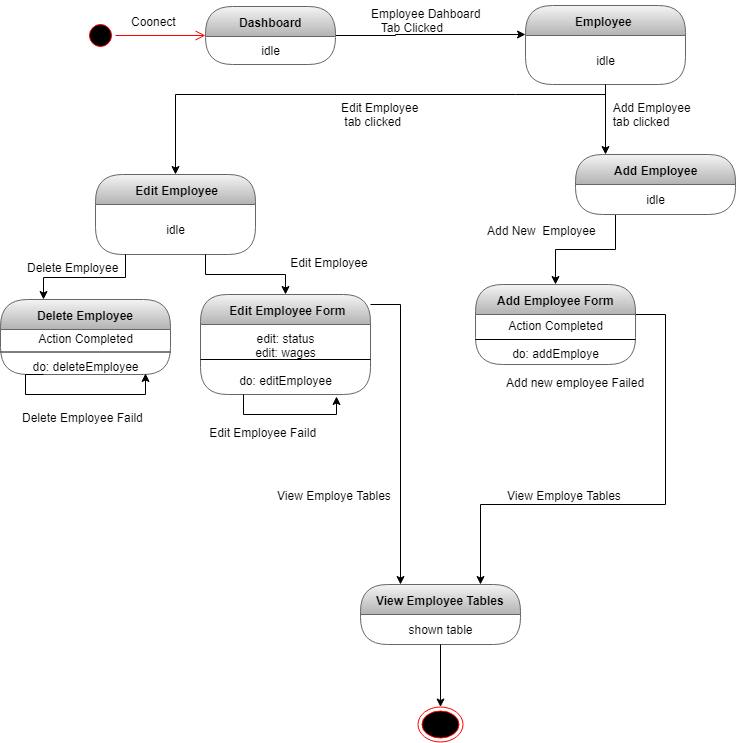

The diagram above was exported from draw.io. Its source (the exported page's mxGraphModel, read from the mxfile embedded in the PNG):
<mxGraphModel dx="1679" dy="496" grid="1" gridSize="10" guides="1" tooltips="1" connect="1" arrows="1" fold="1" page="1" pageScale="1" pageWidth="827" pageHeight="1169" math="0" shadow="0">
  <root>
    <mxCell id="0" />
    <mxCell id="1" parent="0" />
    <mxCell id="LuAl4-G-bmuY-0NkN9xH-1" value="" style="ellipse;html=1;shape=startState;fillColor=#000000;strokeColor=#ff0000;" parent="1" vertex="1">
      <mxGeometry x="30" y="236" width="30" height="30" as="geometry" />
    </mxCell>
    <mxCell id="LuAl4-G-bmuY-0NkN9xH-2" value="" style="edgeStyle=orthogonalEdgeStyle;html=1;verticalAlign=bottom;endArrow=open;endSize=8;strokeColor=#ff0000;" parent="1" source="LuAl4-G-bmuY-0NkN9xH-1" target="LuAl4-G-bmuY-0NkN9xH-4" edge="1">
      <mxGeometry relative="1" as="geometry">
        <mxPoint x="120" y="250" as="targetPoint" />
      </mxGeometry>
    </mxCell>
    <mxCell id="LuAl4-G-bmuY-0NkN9xH-3" style="edgeStyle=orthogonalEdgeStyle;rounded=0;orthogonalLoop=1;jettySize=auto;html=1;" parent="1" source="LuAl4-G-bmuY-0NkN9xH-4" target="LuAl4-G-bmuY-0NkN9xH-8" edge="1">
      <mxGeometry relative="1" as="geometry">
        <Array as="points">
          <mxPoint x="340" y="251" />
          <mxPoint x="340" y="250" />
        </Array>
      </mxGeometry>
    </mxCell>
    <mxCell id="LuAl4-G-bmuY-0NkN9xH-4" value="Dashboard" style="swimlane;html=1;fontStyle=1;align=center;verticalAlign=middle;childLayout=stackLayout;horizontal=1;startSize=30;horizontalStack=0;resizeParent=0;resizeLast=1;container=0;collapsible=0;rounded=1;arcSize=30;swimlaneFillColor=none;fillColor=#f5f5f5;strokeColor=#666666;gradientColor=#b3b3b3;" parent="1" vertex="1">
      <mxGeometry x="150" y="222" width="130" height="58" as="geometry" />
    </mxCell>
    <mxCell id="LuAl4-G-bmuY-0NkN9xH-5" value="idle" style="text;html=1;align=center;verticalAlign=middle;spacingLeft=4;spacingRight=4;whiteSpace=wrap;overflow=hidden;rotatable=0;" parent="LuAl4-G-bmuY-0NkN9xH-4" vertex="1">
      <mxGeometry y="30" width="130" height="28" as="geometry" />
    </mxCell>
    <mxCell id="LuAl4-G-bmuY-0NkN9xH-6" value="Coonect" style="text;strokeColor=none;fillColor=none;align=left;verticalAlign=top;spacingLeft=4;spacingRight=4;overflow=hidden;rotatable=0;points=[[0,0.5],[1,0.5]];portConstraint=eastwest;" parent="1" vertex="1">
      <mxGeometry x="70" y="224" width="100" height="26" as="geometry" />
    </mxCell>
    <mxCell id="LuAl4-G-bmuY-0NkN9xH-7" style="edgeStyle=orthogonalEdgeStyle;rounded=0;orthogonalLoop=1;jettySize=auto;html=1;" parent="1" source="LuAl4-G-bmuY-0NkN9xH-8" target="LuAl4-G-bmuY-0NkN9xH-23" edge="1">
      <mxGeometry relative="1" as="geometry">
        <mxPoint x="620" y="350" as="targetPoint" />
        <Array as="points">
          <mxPoint x="600" y="252" />
        </Array>
      </mxGeometry>
    </mxCell>
    <mxCell id="LuAl4-G-bmuY-0NkN9xH-8" value="Employee&amp;nbsp;" style="swimlane;html=1;fontStyle=1;align=center;verticalAlign=middle;childLayout=stackLayout;horizontal=1;startSize=30;horizontalStack=0;resizeParent=0;resizeLast=1;container=0;collapsible=0;rounded=1;arcSize=30;strokeColor=#666666;fillColor=#f5f5f5;swimlaneFillColor=none;gradientColor=#b3b3b3;" parent="1" vertex="1">
      <mxGeometry x="470" y="221" width="160" height="79" as="geometry" />
    </mxCell>
    <mxCell id="LuAl4-G-bmuY-0NkN9xH-9" value="idle&lt;br&gt;" style="text;html=1;strokeColor=none;fillColor=none;align=center;verticalAlign=middle;spacingLeft=4;spacingRight=4;whiteSpace=wrap;overflow=hidden;rotatable=0;fontColor=#000000;" parent="LuAl4-G-bmuY-0NkN9xH-8" vertex="1">
      <mxGeometry y="30" width="160" height="49" as="geometry" />
    </mxCell>
    <mxCell id="LuAl4-G-bmuY-0NkN9xH-10" value="Employee Dahboard&#10;   Tab Clicked &#10;" style="text;strokeColor=none;fillColor=none;align=left;verticalAlign=top;spacingLeft=4;spacingRight=4;overflow=hidden;rotatable=0;points=[[0,0.5],[1,0.5]];portConstraint=eastwest;" parent="1" vertex="1">
      <mxGeometry x="310" y="216" width="150" height="40" as="geometry" />
    </mxCell>
    <mxCell id="LuAl4-G-bmuY-0NkN9xH-11" value="&amp;nbsp;Edit Employee" style="swimlane;html=1;fontStyle=1;align=center;verticalAlign=middle;childLayout=stackLayout;horizontal=1;startSize=30;horizontalStack=0;resizeParent=0;resizeLast=1;container=0;collapsible=0;rounded=1;arcSize=30;strokeColor=#666666;fillColor=#f5f5f5;swimlaneFillColor=none;gradientColor=#b3b3b3;" parent="1" vertex="1">
      <mxGeometry x="40" y="390" width="160" height="80" as="geometry" />
    </mxCell>
    <mxCell id="LuAl4-G-bmuY-0NkN9xH-12" value="idle" style="text;html=1;strokeColor=none;fillColor=none;align=center;verticalAlign=middle;spacingLeft=4;spacingRight=4;whiteSpace=wrap;overflow=hidden;rotatable=0;fontColor=#000000;" parent="LuAl4-G-bmuY-0NkN9xH-11" vertex="1">
      <mxGeometry y="30" width="160" height="50" as="geometry" />
    </mxCell>
    <mxCell id="LuAl4-G-bmuY-0NkN9xH-13" style="edgeStyle=orthogonalEdgeStyle;rounded=0;orthogonalLoop=1;jettySize=auto;html=1;" parent="1" source="LuAl4-G-bmuY-0NkN9xH-9" target="LuAl4-G-bmuY-0NkN9xH-11" edge="1">
      <mxGeometry relative="1" as="geometry">
        <Array as="points">
          <mxPoint x="460" y="310" />
          <mxPoint x="230" y="310" />
        </Array>
      </mxGeometry>
    </mxCell>
    <mxCell id="LuAl4-G-bmuY-0NkN9xH-14" value="Edit Employee  &#10; tab clicked" style="text;strokeColor=none;fillColor=none;align=left;verticalAlign=top;spacingLeft=4;spacingRight=4;overflow=hidden;rotatable=0;points=[[0,0.5],[1,0.5]];portConstraint=eastwest;" parent="1" vertex="1">
      <mxGeometry x="280" y="310" width="150" height="40" as="geometry" />
    </mxCell>
    <mxCell id="LuAl4-G-bmuY-0NkN9xH-15" style="edgeStyle=orthogonalEdgeStyle;rounded=0;orthogonalLoop=1;jettySize=auto;html=1;entryX=0.25;entryY=0;entryDx=0;entryDy=0;" parent="1" source="LuAl4-G-bmuY-0NkN9xH-16" target="LuAl4-G-bmuY-0NkN9xH-44" edge="1">
      <mxGeometry relative="1" as="geometry">
        <Array as="points">
          <mxPoint x="345" y="520" />
        </Array>
        <mxPoint x="350" y="770" as="targetPoint" />
      </mxGeometry>
    </mxCell>
    <mxCell id="LuAl4-G-bmuY-0NkN9xH-16" value="&amp;nbsp;Edit Employee Form" style="swimlane;html=1;fontStyle=1;align=center;verticalAlign=middle;childLayout=stackLayout;horizontal=1;startSize=30;horizontalStack=0;resizeParent=0;resizeLast=1;container=0;collapsible=0;rounded=1;arcSize=30;strokeColor=#666666;fillColor=#f5f5f5;swimlaneFillColor=none;gradientColor=#b3b3b3;" parent="1" vertex="1">
      <mxGeometry x="145" y="510" width="170" height="100" as="geometry" />
    </mxCell>
    <mxCell id="fmlJBvpjDjzT_hNovZ-o-3" value="" style="endArrow=none;html=1;entryX=1;entryY=0.5;entryDx=0;entryDy=0;exitX=0;exitY=0.5;exitDx=0;exitDy=0;" parent="LuAl4-G-bmuY-0NkN9xH-16" source="LuAl4-G-bmuY-0NkN9xH-17" target="LuAl4-G-bmuY-0NkN9xH-17" edge="1">
      <mxGeometry width="50" height="50" relative="1" as="geometry">
        <mxPoint x="5" y="87.5" as="sourcePoint" />
        <mxPoint x="55" y="37.5" as="targetPoint" />
      </mxGeometry>
    </mxCell>
    <mxCell id="LuAl4-G-bmuY-0NkN9xH-17" value="edit: status&lt;br&gt;edit: wages&lt;br&gt;&lt;br&gt;do: editEmployee" style="text;html=1;strokeColor=none;fillColor=none;align=center;verticalAlign=middle;spacingLeft=4;spacingRight=4;whiteSpace=wrap;overflow=hidden;rotatable=0;fontColor=#000000;" parent="LuAl4-G-bmuY-0NkN9xH-16" vertex="1">
      <mxGeometry y="30" width="170" height="70" as="geometry" />
    </mxCell>
    <mxCell id="SQReorXgh2sNZo5fr3qB-2" style="edgeStyle=orthogonalEdgeStyle;rounded=0;orthogonalLoop=1;jettySize=auto;html=1;exitX=0.25;exitY=1;exitDx=0;exitDy=0;entryX=0.8;entryY=1.029;entryDx=0;entryDy=0;entryPerimeter=0;" edge="1" parent="LuAl4-G-bmuY-0NkN9xH-16" source="LuAl4-G-bmuY-0NkN9xH-17" target="LuAl4-G-bmuY-0NkN9xH-17">
      <mxGeometry relative="1" as="geometry" />
    </mxCell>
    <mxCell id="LuAl4-G-bmuY-0NkN9xH-19" style="edgeStyle=orthogonalEdgeStyle;rounded=0;orthogonalLoop=1;jettySize=auto;html=1;" parent="1" source="LuAl4-G-bmuY-0NkN9xH-12" target="LuAl4-G-bmuY-0NkN9xH-16" edge="1">
      <mxGeometry relative="1" as="geometry">
        <Array as="points">
          <mxPoint x="150" y="490" />
          <mxPoint x="230" y="490" />
        </Array>
      </mxGeometry>
    </mxCell>
    <mxCell id="LuAl4-G-bmuY-0NkN9xH-20" value=" Edit Employee Faild" style="text;strokeColor=none;fillColor=none;align=left;verticalAlign=top;spacingLeft=4;spacingRight=4;overflow=hidden;rotatable=0;points=[[0,0.5],[1,0.5]];portConstraint=eastwest;" parent="1" vertex="1">
      <mxGeometry x="145" y="635" width="200" height="40" as="geometry" />
    </mxCell>
    <mxCell id="LuAl4-G-bmuY-0NkN9xH-21" style="edgeStyle=orthogonalEdgeStyle;rounded=0;orthogonalLoop=1;jettySize=auto;html=1;" parent="1" source="LuAl4-G-bmuY-0NkN9xH-23" target="LuAl4-G-bmuY-0NkN9xH-26" edge="1">
      <mxGeometry relative="1" as="geometry">
        <Array as="points">
          <mxPoint x="560" y="465" />
          <mxPoint x="500" y="465" />
        </Array>
      </mxGeometry>
    </mxCell>
    <mxCell id="LuAl4-G-bmuY-0NkN9xH-23" value="Add Employee" style="swimlane;html=1;fontStyle=1;align=center;verticalAlign=middle;childLayout=stackLayout;horizontal=1;startSize=30;horizontalStack=0;resizeParent=0;resizeLast=1;container=0;collapsible=0;rounded=1;arcSize=30;strokeColor=#666666;fillColor=#f5f5f5;swimlaneFillColor=none;gradientColor=#b3b3b3;" parent="1" vertex="1">
      <mxGeometry x="520" y="370" width="160" height="60" as="geometry" />
    </mxCell>
    <mxCell id="LuAl4-G-bmuY-0NkN9xH-24" value="idle&lt;br&gt;" style="text;html=1;strokeColor=none;fillColor=none;align=center;verticalAlign=middle;spacingLeft=4;spacingRight=4;whiteSpace=wrap;overflow=hidden;rotatable=0;fontColor=#000000;" parent="LuAl4-G-bmuY-0NkN9xH-23" vertex="1">
      <mxGeometry y="30" width="160" height="30" as="geometry" />
    </mxCell>
    <mxCell id="LuAl4-G-bmuY-0NkN9xH-54" style="edgeStyle=orthogonalEdgeStyle;rounded=0;orthogonalLoop=1;jettySize=auto;html=1;entryX=0.75;entryY=0;entryDx=0;entryDy=0;" parent="1" source="LuAl4-G-bmuY-0NkN9xH-26" target="LuAl4-G-bmuY-0NkN9xH-44" edge="1">
      <mxGeometry relative="1" as="geometry">
        <Array as="points">
          <mxPoint x="610" y="530" />
          <mxPoint x="610" y="720" />
          <mxPoint x="425" y="720" />
        </Array>
      </mxGeometry>
    </mxCell>
    <mxCell id="LuAl4-G-bmuY-0NkN9xH-26" value="Add Employee Form" style="swimlane;html=1;fontStyle=1;align=center;verticalAlign=middle;childLayout=stackLayout;horizontal=1;startSize=30;horizontalStack=0;resizeParent=0;resizeLast=1;container=0;collapsible=0;rounded=1;arcSize=30;strokeColor=#666666;fillColor=#f5f5f5;swimlaneFillColor=none;gradientColor=#b3b3b3;" parent="1" vertex="1">
      <mxGeometry x="420" y="500" width="160" height="80" as="geometry" />
    </mxCell>
    <mxCell id="fmlJBvpjDjzT_hNovZ-o-4" value="" style="endArrow=none;html=1;entryX=1;entryY=0.5;entryDx=0;entryDy=0;exitX=0;exitY=0.5;exitDx=0;exitDy=0;" parent="LuAl4-G-bmuY-0NkN9xH-26" source="LuAl4-G-bmuY-0NkN9xH-27" target="LuAl4-G-bmuY-0NkN9xH-27" edge="1">
      <mxGeometry width="50" height="50" relative="1" as="geometry">
        <mxPoint x="45" y="65" as="sourcePoint" />
        <mxPoint x="95" y="15" as="targetPoint" />
      </mxGeometry>
    </mxCell>
    <mxCell id="LuAl4-G-bmuY-0NkN9xH-27" value="Action Completed&lt;br&gt;&lt;br&gt;do: addEmploye" style="text;html=1;strokeColor=none;fillColor=none;align=center;verticalAlign=middle;spacingLeft=4;spacingRight=4;whiteSpace=wrap;overflow=hidden;rotatable=0;fontColor=#000000;" parent="LuAl4-G-bmuY-0NkN9xH-26" vertex="1">
      <mxGeometry y="30" width="160" height="50" as="geometry" />
    </mxCell>
    <mxCell id="LuAl4-G-bmuY-0NkN9xH-30" value="Add new employee Failed" style="text;strokeColor=none;fillColor=none;align=left;verticalAlign=top;spacingLeft=4;spacingRight=4;overflow=hidden;rotatable=0;points=[[0,0.5],[1,0.5]];portConstraint=eastwest;" parent="1" vertex="1">
      <mxGeometry x="445" y="585" width="200" height="40" as="geometry" />
    </mxCell>
    <mxCell id="LuAl4-G-bmuY-0NkN9xH-36" value="&amp;nbsp;Edit Employee" style="text;html=1;" parent="1" vertex="1">
      <mxGeometry x="230" y="465" width="100" height="35" as="geometry" />
    </mxCell>
    <mxCell id="LuAl4-G-bmuY-0NkN9xH-42" value="View Employe Tables" style="text;html=1;" parent="1" vertex="1">
      <mxGeometry x="220" y="697.5" width="120" height="30" as="geometry" />
    </mxCell>
    <mxCell id="LuAl4-G-bmuY-0NkN9xH-44" value="View Employee Tables" style="swimlane;html=1;fontStyle=1;align=center;verticalAlign=middle;childLayout=stackLayout;horizontal=1;startSize=30;horizontalStack=0;resizeParent=0;resizeLast=1;container=0;collapsible=0;rounded=1;arcSize=30;strokeColor=#666666;fillColor=#f5f5f5;swimlaneFillColor=none;gradientColor=#b3b3b3;" parent="1" vertex="1">
      <mxGeometry x="305" y="800" width="160" height="60" as="geometry" />
    </mxCell>
    <mxCell id="LuAl4-G-bmuY-0NkN9xH-45" value="shown table" style="text;html=1;strokeColor=none;fillColor=none;align=center;verticalAlign=middle;spacingLeft=4;spacingRight=4;whiteSpace=wrap;overflow=hidden;rotatable=0;fontColor=#000000;" parent="LuAl4-G-bmuY-0NkN9xH-44" vertex="1">
      <mxGeometry y="30" width="160" height="30" as="geometry" />
    </mxCell>
    <mxCell id="LuAl4-G-bmuY-0NkN9xH-52" value="table shown" style="text;html=1;strokeColor=none;fillColor=none;align=center;verticalAlign=middle;spacingLeft=4;spacingRight=4;whiteSpace=wrap;overflow=hidden;rotatable=0;fontColor=#000000;" parent="LuAl4-G-bmuY-0NkN9xH-44" vertex="1">
      <mxGeometry y="60" width="160" as="geometry" />
    </mxCell>
    <mxCell id="LuAl4-G-bmuY-0NkN9xH-46" value="View Employe Tables" style="text;html=1;" parent="1" vertex="1">
      <mxGeometry x="450" y="697.5" width="120" height="30" as="geometry" />
    </mxCell>
    <mxCell id="LuAl4-G-bmuY-0NkN9xH-48" value="" style="ellipse;html=1;shape=endState;fillColor=#000000;strokeColor=#ff0000;" parent="1" vertex="1">
      <mxGeometry x="362.5" y="922.5" width="45" height="35" as="geometry" />
    </mxCell>
    <mxCell id="LuAl4-G-bmuY-0NkN9xH-49" value="  Add Employee &#10;  tab clicked" style="text;strokeColor=none;fillColor=none;align=left;verticalAlign=top;spacingLeft=4;spacingRight=4;overflow=hidden;rotatable=0;points=[[0,0.5],[1,0.5]];portConstraint=eastwest;" parent="1" vertex="1">
      <mxGeometry x="545" y="310" width="150" height="40" as="geometry" />
    </mxCell>
    <mxCell id="LuAl4-G-bmuY-0NkN9xH-50" value="Add New&amp;nbsp; Employee" style="text;html=1;" parent="1" vertex="1">
      <mxGeometry x="430" y="432.5" width="140" height="30" as="geometry" />
    </mxCell>
    <mxCell id="LuAl4-G-bmuY-0NkN9xH-55" style="edgeStyle=orthogonalEdgeStyle;rounded=0;orthogonalLoop=1;jettySize=auto;html=1;" parent="1" source="LuAl4-G-bmuY-0NkN9xH-45" target="LuAl4-G-bmuY-0NkN9xH-48" edge="1">
      <mxGeometry relative="1" as="geometry" />
    </mxCell>
    <mxCell id="rJYGbcjUdJcDPktYc77v-2" value="Delete Employee" style="swimlane;html=1;fontStyle=1;align=center;verticalAlign=middle;childLayout=stackLayout;horizontal=1;startSize=30;horizontalStack=0;resizeParent=0;resizeLast=1;container=0;collapsible=0;rounded=1;arcSize=30;strokeColor=#666666;fillColor=#f5f5f5;swimlaneFillColor=none;gradientColor=#b3b3b3;" parent="1" vertex="1">
      <mxGeometry x="-55" y="515" width="170" height="75" as="geometry" />
    </mxCell>
    <mxCell id="fmlJBvpjDjzT_hNovZ-o-2" value="" style="endArrow=none;html=1;entryX=1;entryY=0.5;entryDx=0;entryDy=0;exitX=0;exitY=0.5;exitDx=0;exitDy=0;" parent="rJYGbcjUdJcDPktYc77v-2" source="rJYGbcjUdJcDPktYc77v-3" target="rJYGbcjUdJcDPktYc77v-3" edge="1">
      <mxGeometry width="50" height="50" relative="1" as="geometry">
        <mxPoint x="75" y="80" as="sourcePoint" />
        <mxPoint x="125" y="30" as="targetPoint" />
      </mxGeometry>
    </mxCell>
    <mxCell id="rJYGbcjUdJcDPktYc77v-3" value="Action Completed&lt;br&gt;&lt;br&gt;do: deleteEmployee" style="text;html=1;strokeColor=none;fillColor=none;align=center;verticalAlign=middle;spacingLeft=4;spacingRight=4;whiteSpace=wrap;overflow=hidden;rotatable=0;fontColor=#000000;" parent="rJYGbcjUdJcDPktYc77v-2" vertex="1">
      <mxGeometry y="30" width="170" height="45" as="geometry" />
    </mxCell>
    <mxCell id="rJYGbcjUdJcDPktYc77v-10" style="edgeStyle=orthogonalEdgeStyle;rounded=0;orthogonalLoop=1;jettySize=auto;html=1;exitX=0.25;exitY=1;exitDx=0;exitDy=0;entryX=0.853;entryY=0.978;entryDx=0;entryDy=0;entryPerimeter=0;" parent="rJYGbcjUdJcDPktYc77v-2" source="rJYGbcjUdJcDPktYc77v-3" target="rJYGbcjUdJcDPktYc77v-3" edge="1">
      <mxGeometry relative="1" as="geometry">
        <Array as="points">
          <mxPoint x="25" y="75" />
          <mxPoint x="25" y="95" />
          <mxPoint x="145" y="95" />
        </Array>
      </mxGeometry>
    </mxCell>
    <mxCell id="rJYGbcjUdJcDPktYc77v-7" style="edgeStyle=orthogonalEdgeStyle;rounded=0;orthogonalLoop=1;jettySize=auto;html=1;entryX=0.25;entryY=0;entryDx=0;entryDy=0;" parent="1" source="LuAl4-G-bmuY-0NkN9xH-12" target="rJYGbcjUdJcDPktYc77v-2" edge="1">
      <mxGeometry relative="1" as="geometry">
        <Array as="points">
          <mxPoint x="70" y="493" />
          <mxPoint x="-12" y="493" />
        </Array>
      </mxGeometry>
    </mxCell>
    <mxCell id="rJYGbcjUdJcDPktYc77v-8" value="Delete Employee" style="text;html=1;" parent="1" vertex="1">
      <mxGeometry x="-30" y="470" width="100" height="30" as="geometry" />
    </mxCell>
    <mxCell id="rJYGbcjUdJcDPktYc77v-9" value="Delete Employee Faild" style="text;html=1;" parent="1" vertex="1">
      <mxGeometry x="-35" y="620" width="130" height="30" as="geometry" />
    </mxCell>
  </root>
</mxGraphModel>